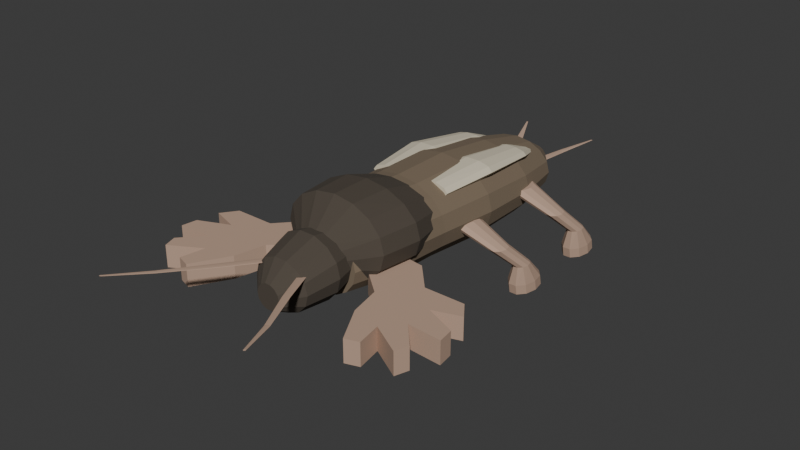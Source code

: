# Source: source.blend  (saved by Blender 4.3.34; exported with 4.5.12 LTS)
import bpy
from mathutils import Matrix  # noqa: F401  (used for matrix-valued properties, if any)

bpy.ops.wm.read_factory_settings(use_empty=True)
scene = bpy.context.scene
scene.name = 'Scene'

# ---- collections
col_collection = bpy.data.collections.new('Collection'); scene.collection.children.link(col_collection)

# ---- materials (node trees are filled in below, after node groups)
mat_warmabdomencuticle = bpy.data.materials.new('WarmAbdomenCuticle')
mat_warmabdomencuticle.diffuse_color = (0.2, 0.15, 0.1, 1.0)
mat_darkpronotalshield = bpy.data.materials.new('DarkPronotalShield')
mat_darkpronotalshield.diffuse_color = (0.075, 0.06, 0.045, 1.0)
mat_ochrewalkingandspadelimbs = bpy.data.materials.new('OchreWalkingAndSpadeLimbs')
mat_ochrewalkingandspadelimbs.diffuse_color = (0.5, 0.34, 0.25, 1.0)
mat_lightfoldedwings = bpy.data.materials.new('LightFoldedWings')
mat_lightfoldedwings.diffuse_color = (0.7, 0.63, 0.48, 1.0)

# ---- material node trees
mat_warmabdomencuticle.use_nodes = True; mat_warmabdomencuticle.node_tree.nodes.clear()
_N = mat_warmabdomencuticle.node_tree.nodes; _L = mat_warmabdomencuticle.node_tree.links
n0 = _N.new('ShaderNodeBsdfPrincipled'); n0.name = 'Principled BSDF'; n0.location = (10, 300)
n0.inputs[0].default_value = (0.2, 0.15, 0.1, 1.0)
n0.inputs[2].default_value = 0.94
n1 = _N.new('ShaderNodeOutputMaterial'); n1.name = 'Material Output'; n1.location = (300, 300)
_L.new(n0.outputs[0], n1.inputs[0])
n1.is_active_output = True
mat_darkpronotalshield.use_nodes = True; mat_darkpronotalshield.node_tree.nodes.clear()
_N = mat_darkpronotalshield.node_tree.nodes; _L = mat_darkpronotalshield.node_tree.links
n0 = _N.new('ShaderNodeBsdfPrincipled'); n0.name = 'Principled BSDF'; n0.location = (10, 300)
n0.inputs[0].default_value = (0.075, 0.06, 0.045, 1.0)
n0.inputs[2].default_value = 0.9
n1 = _N.new('ShaderNodeOutputMaterial'); n1.name = 'Material Output'; n1.location = (300, 300)
_L.new(n0.outputs[0], n1.inputs[0])
n1.is_active_output = True
mat_ochrewalkingandspadelimbs.use_nodes = True; mat_ochrewalkingandspadelimbs.node_tree.nodes.clear()
_N = mat_ochrewalkingandspadelimbs.node_tree.nodes; _L = mat_ochrewalkingandspadelimbs.node_tree.links
n0 = _N.new('ShaderNodeBsdfPrincipled'); n0.name = 'Principled BSDF'; n0.location = (10, 300)
n0.inputs[0].default_value = (0.5, 0.34, 0.25, 1.0)
n0.inputs[2].default_value = 0.92
n1 = _N.new('ShaderNodeOutputMaterial'); n1.name = 'Material Output'; n1.location = (300, 300)
_L.new(n0.outputs[0], n1.inputs[0])
n1.is_active_output = True
mat_lightfoldedwings.use_nodes = True; mat_lightfoldedwings.node_tree.nodes.clear()
_N = mat_lightfoldedwings.node_tree.nodes; _L = mat_lightfoldedwings.node_tree.links
n0 = _N.new('ShaderNodeBsdfPrincipled'); n0.name = 'Principled BSDF'; n0.location = (10, 300)
n0.inputs[0].default_value = (0.7, 0.63, 0.48, 1.0)
n0.inputs[2].default_value = 0.96
n1 = _N.new('ShaderNodeOutputMaterial'); n1.name = 'Material Output'; n1.location = (300, 300)
_L.new(n0.outputs[0], n1.inputs[0])
n1.is_active_output = True

# ---- world
world_world = bpy.data.worlds.new('World'); scene.world = world_world
world_world.use_nodes = True; world_world.node_tree.nodes.clear()
_N = world_world.node_tree.nodes; _L = world_world.node_tree.links
n0 = _N.new('ShaderNodeOutputWorld'); n0.name = 'World Output'; n0.location = (300, 300)
n1 = _N.new('ShaderNodeBackground'); n1.name = 'Background'; n1.location = (10, 300)
n1.inputs[0].default_value = (0.05088, 0.05088, 0.05088, 1.0)
_L.new(n1.outputs[0], n0.inputs[0])
n0.is_active_output = True
world_world.color = (0.05088, 0.05088, 0.05088)
world_world.sun_shadow_jitter_overblur = 0.0

# ---- meshes
me_wholelowlongabdomenandshortthorax = bpy.data.meshes.new('WholeLowLongAbdomenAndShortThorax')
me_wholelowlongabdomenandshortthorax.from_pydata([(0.16, -0.4495, 0.31), (0.1478, -0.4495, 0.3636), (0.1131, -0.4495, 0.409), (0.06123, -0.4495, 0.4393), (0.0, -0.4495, 0.45), (-0.06123, -0.4495, 0.4393), (-0.1131, -0.4495, 0.409), (-0.1478, -0.4495, 0.3636), (-0.16, -0.4495, 0.31), (-0.1478, -0.4495, 0.2564), (-0.1131, -0.4495, 0.211), (-0.06123, -0.4495, 0.1807), (0.0, -0.4495, 0.17), (0.06123, -0.4495, 0.1807), (0.1131, -0.4495, 0.211), (0.1478, -0.4495, 0.2564), (0.23, -0.2495, 0.34), (0.2125, -0.2495, 0.4127), (0.1626, -0.2495, 0.4744), (0.08802, -0.2495, 0.5155), (0.0, -0.2495, 0.53), (-0.08802, -0.2495, 0.5155), (-0.1626, -0.2495, 0.4744), (-0.2125, -0.2495, 0.4127), (-0.23, -0.2495, 0.34), (-0.2125, -0.2495, 0.2673), (-0.1626, -0.2495, 0.2056), (-0.08802, -0.2495, 0.1645), (0.0, -0.2495, 0.15), (0.08802, -0.2495, 0.1645), (0.1626, -0.2495, 0.2056), (0.2125, -0.2495, 0.2673), (0.24, -0.0095, 0.33), (0.2217, -0.0095, 0.3989), (0.1697, -0.0095, 0.4573), (0.09184, -0.0095, 0.4963), (0.0, -0.0095, 0.51), (-0.09184, -0.0095, 0.4963), (-0.1697, -0.0095, 0.4573), (-0.2217, -0.0095, 0.3989), (-0.24, -0.0095, 0.33), (-0.2217, -0.0095, 0.2611), (-0.1697, -0.0095, 0.2027), (-0.09184, -0.0095, 0.1637), (0.0, -0.0095, 0.15), (0.09184, -0.0095, 0.1637), (0.1697, -0.0095, 0.2027), (0.2217, -0.0095, 0.2611), (0.26, 0.2705, 0.32), (0.2402, 0.2705, 0.3927), (0.1838, 0.2705, 0.4544), (0.0995, 0.2705, 0.4955), (0.0, 0.2705, 0.51), (-0.0995, 0.2705, 0.4955), (-0.1838, 0.2705, 0.4544), (-0.2402, 0.2705, 0.3927), (-0.26, 0.2705, 0.32), (-0.2402, 0.2705, 0.2473), (-0.1838, 0.2705, 0.1856), (-0.0995, 0.2705, 0.1445), (0.0, 0.2705, 0.13), (0.0995, 0.2705, 0.1445), (0.1838, 0.2705, 0.1856), (0.2402, 0.2705, 0.2473), (0.24, 0.5705, 0.3), (0.2217, 0.5705, 0.3651), (0.1697, 0.5705, 0.4202), (0.09184, 0.5705, 0.4571), (0.0, 0.5705, 0.47), (-0.09184, 0.5705, 0.4571), (-0.1697, 0.5705, 0.4202), (-0.2217, 0.5705, 0.3651), (-0.24, 0.5705, 0.3), (-0.2217, 0.5705, 0.2349), (-0.1697, 0.5705, 0.1798), (-0.09184, 0.5705, 0.1429), (0.0, 0.5705, 0.13), (0.09184, 0.5705, 0.1429), (0.1697, 0.5705, 0.1798), (0.2217, 0.5705, 0.2349), (0.18, 0.8205, 0.28), (0.1663, 0.8205, 0.3297), (0.1273, 0.8205, 0.3719), (0.06888, 0.8205, 0.4001), (0.0, 0.8205, 0.41), (-0.06888, 0.8205, 0.4001), (-0.1273, 0.8205, 0.3719), (-0.1663, 0.8205, 0.3297), (-0.18, 0.8205, 0.28), (-0.1663, 0.8205, 0.2303), (-0.1273, 0.8205, 0.1881), (-0.06888, 0.8205, 0.1599), (0.0, 0.8205, 0.15), (0.06888, 0.8205, 0.1599), (0.1273, 0.8205, 0.1881), (0.1663, 0.8205, 0.2303), (0.06, 0.9805, 0.265), (0.05543, 0.9805, 0.2841), (0.04243, 0.9805, 0.3004), (0.02296, 0.9805, 0.3112), (0.0, 0.9805, 0.315), (-0.02296, 0.9805, 0.3112), (-0.04243, 0.9805, 0.3004), (-0.05543, 0.9805, 0.2841), (-0.06, 0.9805, 0.265), (-0.05543, 0.9805, 0.2459), (-0.04243, 0.9805, 0.2296), (-0.02296, 0.9805, 0.2188), (0.0, 0.9805, 0.215), (0.02296, 0.9805, 0.2188), (0.04243, 0.9805, 0.2296), (0.05543, 0.9805, 0.2459)], [], [(0, 1, 2, 3, 4, 5, 6, 7, 8, 9, 10, 11, 12, 13, 14, 15), (111, 110, 109, 108, 107, 106, 105, 104, 103, 102, 101, 100, 99, 98, 97, 96), (16, 17, 1, 0), (17, 18, 2, 1), (18, 19, 3, 2), (19, 20, 4, 3), (20, 21, 5, 4), (21, 22, 6, 5), (22, 23, 7, 6), (23, 24, 8, 7), (24, 25, 9, 8), (25, 26, 10, 9), (26, 27, 11, 10), (27, 28, 12, 11), (28, 29, 13, 12), (29, 30, 14, 13), (30, 31, 15, 14), (31, 16, 0, 15), (32, 33, 17, 16), (33, 34, 18, 17), (34, 35, 19, 18), (35, 36, 20, 19), (36, 37, 21, 20), (37, 38, 22, 21), (38, 39, 23, 22), (39, 40, 24, 23), (40, 41, 25, 24), (41, 42, 26, 25), (42, 43, 27, 26), (43, 44, 28, 27), (44, 45, 29, 28), (45, 46, 30, 29), (46, 47, 31, 30), (47, 32, 16, 31), (48, 49, 33, 32), (49, 50, 34, 33), (50, 51, 35, 34), (51, 52, 36, 35), (52, 53, 37, 36), (53, 54, 38, 37), (54, 55, 39, 38), (55, 56, 40, 39), (56, 57, 41, 40), (57, 58, 42, 41), (58, 59, 43, 42), (59, 60, 44, 43), (60, 61, 45, 44), (61, 62, 46, 45), (62, 63, 47, 46), (63, 48, 32, 47), (64, 65, 49, 48), (65, 66, 50, 49), (66, 67, 51, 50), (67, 68, 52, 51), (68, 69, 53, 52), (69, 70, 54, 53), (70, 71, 55, 54), (71, 72, 56, 55), (72, 73, 57, 56), (73, 74, 58, 57), (74, 75, 59, 58), (75, 76, 60, 59), (76, 77, 61, 60), (77, 78, 62, 61), (78, 79, 63, 62), (79, 64, 48, 63), (80, 81, 65, 64), (81, 82, 66, 65), (82, 83, 67, 66), (83, 84, 68, 67), (84, 85, 69, 68), (85, 86, 70, 69), (86, 87, 71, 70), (87, 88, 72, 71), (88, 89, 73, 72), (89, 90, 74, 73), (90, 91, 75, 74), (91, 92, 76, 75), (92, 93, 77, 76), (93, 94, 78, 77), (94, 95, 79, 78), (95, 80, 64, 79), (96, 97, 81, 80), (97, 98, 82, 81), (98, 99, 83, 82), (99, 100, 84, 83), (100, 101, 85, 84), (101, 102, 86, 85), (102, 103, 87, 86), (103, 104, 88, 87), (104, 105, 89, 88), (105, 106, 90, 89), (106, 107, 91, 90), (107, 108, 92, 91), (108, 109, 93, 92), (109, 110, 94, 93), (110, 111, 95, 94), (111, 96, 80, 95)])
me_wholelowlongabdomenandshortthorax.materials.append(mat_warmabdomencuticle)
me_wholelowlongabdomenandshortthorax.materials.append(mat_darkpronotalshield)
me_wholelowlongabdomenandshortthorax.materials.append(mat_ochrewalkingandspadelimbs)
me_wholelowlongabdomenandshortthorax.materials.append(mat_lightfoldedwings)
me_wholelowlongabdomenandshortthorax.update()
me_wholesmallforwardhead = bpy.data.meshes.new('WholeSmallForwardHead')
me_wholesmallforwardhead.from_pydata([(0.055, -0.7395, 0.28), (0.04955, -0.7395, 0.3039), (0.03429, -0.7395, 0.323), (0.01224, -0.7395, 0.3336), (-0.01224, -0.7395, 0.3336), (-0.03429, -0.7395, 0.323), (-0.04955, -0.7395, 0.3039), (-0.055, -0.7395, 0.28), (-0.04955, -0.7395, 0.2561), (-0.03429, -0.7395, 0.237), (-0.01224, -0.7395, 0.2264), (0.01224, -0.7395, 0.2264), (0.03429, -0.7395, 0.237), (0.04955, -0.7395, 0.2561), (0.13, -0.6695, 0.3), (0.1171, -0.6695, 0.3477), (0.08105, -0.6695, 0.386), (0.02893, -0.6695, 0.4072), (-0.02893, -0.6695, 0.4072), (-0.08105, -0.6695, 0.386), (-0.1171, -0.6695, 0.3477), (-0.13, -0.6695, 0.3), (-0.1171, -0.6695, 0.2523), (-0.08105, -0.6695, 0.214), (-0.02893, -0.6695, 0.1928), (0.02893, -0.6695, 0.1928), (0.08105, -0.6695, 0.214), (0.1171, -0.6695, 0.2523), (0.16, -0.5295, 0.32), (0.1442, -0.5295, 0.3807), (0.09976, -0.5295, 0.4295), (0.0356, -0.5295, 0.4565), (-0.0356, -0.5295, 0.4565), (-0.09976, -0.5295, 0.4295), (-0.1442, -0.5295, 0.3807), (-0.16, -0.5295, 0.32), (-0.1442, -0.5295, 0.2593), (-0.09976, -0.5295, 0.2105), (-0.0356, -0.5295, 0.1835), (0.0356, -0.5295, 0.1835), (0.09976, -0.5295, 0.2105), (0.1442, -0.5295, 0.2593), (0.12, -0.3695, 0.32), (0.1081, -0.3695, 0.3677), (0.07482, -0.3695, 0.406), (0.0267, -0.3695, 0.4272), (-0.0267, -0.3695, 0.4272), (-0.07482, -0.3695, 0.406), (-0.1081, -0.3695, 0.3677), (-0.12, -0.3695, 0.32), (-0.1081, -0.3695, 0.2723), (-0.07482, -0.3695, 0.234), (-0.0267, -0.3695, 0.2128), (0.0267, -0.3695, 0.2128), (0.07482, -0.3695, 0.234), (0.1081, -0.3695, 0.2723)], [], [(0, 1, 2, 3, 4, 5, 6, 7, 8, 9, 10, 11, 12, 13), (55, 54, 53, 52, 51, 50, 49, 48, 47, 46, 45, 44, 43, 42), (14, 15, 1, 0), (15, 16, 2, 1), (16, 17, 3, 2), (17, 18, 4, 3), (18, 19, 5, 4), (19, 20, 6, 5), (20, 21, 7, 6), (21, 22, 8, 7), (22, 23, 9, 8), (23, 24, 10, 9), (24, 25, 11, 10), (25, 26, 12, 11), (26, 27, 13, 12), (27, 14, 0, 13), (28, 29, 15, 14), (29, 30, 16, 15), (30, 31, 17, 16), (31, 32, 18, 17), (32, 33, 19, 18), (33, 34, 20, 19), (34, 35, 21, 20), (35, 36, 22, 21), (36, 37, 23, 22), (37, 38, 24, 23), (38, 39, 25, 24), (39, 40, 26, 25), (40, 41, 27, 26), (41, 28, 14, 27), (42, 43, 29, 28), (43, 44, 30, 29), (44, 45, 31, 30), (45, 46, 32, 31), (46, 47, 33, 32), (47, 48, 34, 33), (48, 49, 35, 34), (49, 50, 36, 35), (50, 51, 37, 36), (51, 52, 38, 37), (52, 53, 39, 38), (53, 54, 40, 39), (54, 55, 41, 40), (55, 42, 28, 41)])
me_wholesmallforwardhead.polygons.foreach_set('material_index', [1, 1, 1, 1, 1, 1, 1, 1, 1, 1, 1, 1, 1, 1, 1, 1, 1, 1, 1, 1, 1, 1, 1, 1, 1, 1, 1, 1, 1, 1, 1, 1, 1, 1, 1, 1, 1, 1, 1, 1, 1, 1, 1, 1])
me_wholesmallforwardhead.materials.append(mat_warmabdomencuticle)
me_wholesmallforwardhead.materials.append(mat_darkpronotalshield)
me_wholesmallforwardhead.materials.append(mat_ochrewalkingandspadelimbs)
me_wholesmallforwardhead.materials.append(mat_lightfoldedwings)
me_wholesmallforwardhead.update()
me_wholebroadshortroundedpronotalshield = bpy.data.meshes.new('WholeBroadShortRoundedPronotalShield')
me_wholebroadshortroundedpronotalshield.from_pydata([(0.1, -0.4895, 0.35), (0.09239, -0.4895, 0.3844), (0.07071, -0.4895, 0.4136), (0.03827, -0.4895, 0.4331), (0.0, -0.4895, 0.44), (-0.03827, -0.4895, 0.4331), (-0.07071, -0.4895, 0.4136), (-0.09239, -0.4895, 0.3844), (-0.1, -0.4895, 0.35), (-0.09239, -0.4895, 0.3156), (-0.07071, -0.4895, 0.2864), (-0.03827, -0.4895, 0.2669), (0.0, -0.4895, 0.26), (0.03827, -0.4895, 0.2669), (0.07071, -0.4895, 0.2864), (0.09239, -0.4895, 0.3156), (0.24, -0.3795, 0.38), (0.2217, -0.3795, 0.4489), (0.1697, -0.3795, 0.5073), (0.09184, -0.3795, 0.5463), (0.0, -0.3795, 0.56), (-0.09184, -0.3795, 0.5463), (-0.1697, -0.3795, 0.5073), (-0.2217, -0.3795, 0.4489), (-0.24, -0.3795, 0.38), (-0.2217, -0.3795, 0.3111), (-0.1697, -0.3795, 0.2527), (-0.09184, -0.3795, 0.2137), (0.0, -0.3795, 0.2), (0.09184, -0.3795, 0.2137), (0.1697, -0.3795, 0.2527), (0.2217, -0.3795, 0.3111), (0.265, -0.1995, 0.38), (0.2448, -0.1995, 0.4489), (0.1874, -0.1995, 0.5073), (0.1014, -0.1995, 0.5463), (0.0, -0.1995, 0.56), (-0.1014, -0.1995, 0.5463), (-0.1874, -0.1995, 0.5073), (-0.2448, -0.1995, 0.4489), (-0.265, -0.1995, 0.38), (-0.2448, -0.1995, 0.3111), (-0.1874, -0.1995, 0.2527), (-0.1014, -0.1995, 0.2137), (0.0, -0.1995, 0.2), (0.1014, -0.1995, 0.2137), (0.1874, -0.1995, 0.2527), (0.2448, -0.1995, 0.3111), (0.21, -0.0095, 0.36), (0.194, -0.0095, 0.4136), (0.1485, -0.0095, 0.459), (0.08036, -0.0095, 0.4893), (0.0, -0.0095, 0.5), (-0.08036, -0.0095, 0.4893), (-0.1485, -0.0095, 0.459), (-0.194, -0.0095, 0.4136), (-0.21, -0.0095, 0.36), (-0.194, -0.0095, 0.3064), (-0.1485, -0.0095, 0.261), (-0.08036, -0.0095, 0.2307), (0.0, -0.0095, 0.22), (0.08036, -0.0095, 0.2307), (0.1485, -0.0095, 0.261), (0.194, -0.0095, 0.3064)], [], [(0, 1, 2, 3, 4, 5, 6, 7, 8, 9, 10, 11, 12, 13, 14, 15), (63, 62, 61, 60, 59, 58, 57, 56, 55, 54, 53, 52, 51, 50, 49, 48), (16, 17, 1, 0), (17, 18, 2, 1), (18, 19, 3, 2), (19, 20, 4, 3), (20, 21, 5, 4), (21, 22, 6, 5), (22, 23, 7, 6), (23, 24, 8, 7), (24, 25, 9, 8), (25, 26, 10, 9), (26, 27, 11, 10), (27, 28, 12, 11), (28, 29, 13, 12), (29, 30, 14, 13), (30, 31, 15, 14), (31, 16, 0, 15), (32, 33, 17, 16), (33, 34, 18, 17), (34, 35, 19, 18), (35, 36, 20, 19), (36, 37, 21, 20), (37, 38, 22, 21), (38, 39, 23, 22), (39, 40, 24, 23), (40, 41, 25, 24), (41, 42, 26, 25), (42, 43, 27, 26), (43, 44, 28, 27), (44, 45, 29, 28), (45, 46, 30, 29), (46, 47, 31, 30), (47, 32, 16, 31), (48, 49, 33, 32), (49, 50, 34, 33), (50, 51, 35, 34), (51, 52, 36, 35), (52, 53, 37, 36), (53, 54, 38, 37), (54, 55, 39, 38), (55, 56, 40, 39), (56, 57, 41, 40), (57, 58, 42, 41), (58, 59, 43, 42), (59, 60, 44, 43), (60, 61, 45, 44), (61, 62, 46, 45), (62, 63, 47, 46), (63, 48, 32, 47)])
me_wholebroadshortroundedpronotalshield.polygons.foreach_set('material_index', [1, 1, 1, 1, 1, 1, 1, 1, 1, 1, 1, 1, 1, 1, 1, 1, 1, 1, 1, 1, 1, 1, 1, 1, 1, 1, 1, 1, 1, 1, 1, 1, 1, 1, 1, 1, 1, 1, 1, 1, 1, 1, 1, 1, 1, 1, 1, 1, 1, 1])
me_wholebroadshortroundedpronotalshield.materials.append(mat_warmabdomencuticle)
me_wholebroadshortroundedpronotalshield.materials.append(mat_darkpronotalshield)
me_wholebroadshortroundedpronotalshield.materials.append(mat_ochrewalkingandspadelimbs)
me_wholebroadshortroundedpronotalshield.materials.append(mat_lightfoldedwings)
me_wholebroadshortroundedpronotalshield.update()
me_wholeoutwardfourtoothedspadeforelimb0 = bpy.data.meshes.new('WholeOutwardFourToothedSpadeForelimb0')
me_wholeoutwardfourtoothedspadeforelimb0.from_pydata([(-0.13, -0.1995, 0.19), (-0.29, -0.2195, 0.19), (-0.4, -0.3395, 0.19), (-0.58, -0.3395, 0.19), (-0.63, -0.4095, 0.19), (-0.51, -0.4495, 0.19), (-0.65, -0.5095, 0.19), (-0.66, -0.5795, 0.19), (-0.51, -0.5695, 0.19), (-0.6, -0.6695, 0.19), (-0.58, -0.7295, 0.19), (-0.44, -0.6495, 0.19), (-0.46, -0.7595, 0.19), (-0.4, -0.7795, 0.19), (-0.31, -0.6195, 0.19), (-0.28, -0.4795, 0.19), (-0.16, -0.3795, 0.19), (-0.13, -0.1995, 0.29), (-0.29, -0.2195, 0.29), (-0.4, -0.3395, 0.29), (-0.58, -0.3395, 0.29), (-0.63, -0.4095, 0.29), (-0.51, -0.4495, 0.29), (-0.65, -0.5095, 0.29), (-0.66, -0.5795, 0.29), (-0.51, -0.5695, 0.29), (-0.6, -0.6695, 0.29), (-0.58, -0.7295, 0.29), (-0.44, -0.6495, 0.29), (-0.46, -0.7595, 0.29), (-0.4, -0.7795, 0.29), (-0.31, -0.6195, 0.29), (-0.28, -0.4795, 0.29), (-0.16, -0.3795, 0.29)], [], [(1, 0, 16), (33, 17, 18), (2, 1, 16), (33, 18, 19), (3, 2, 16), (33, 19, 20), (4, 3, 16), (33, 20, 21), (5, 4, 16), (33, 21, 22), (6, 5, 16), (33, 22, 23), (7, 6, 16), (33, 23, 24), (8, 7, 16), (33, 24, 25), (9, 8, 16), (33, 25, 26), (11, 10, 9), (26, 27, 28), (13, 12, 11), (28, 29, 30), (14, 13, 11), (28, 30, 31), (14, 11, 9), (26, 28, 31), (15, 14, 9), (26, 31, 32), (16, 15, 9), (26, 32, 33), (0, 1, 18, 17), (1, 2, 19, 18), (2, 3, 20, 19), (3, 4, 21, 20), (4, 5, 22, 21), (5, 6, 23, 22), (6, 7, 24, 23), (7, 8, 25, 24), (8, 9, 26, 25), (9, 10, 27, 26), (10, 11, 28, 27), (11, 12, 29, 28), (12, 13, 30, 29), (13, 14, 31, 30), (14, 15, 32, 31), (15, 16, 33, 32), (16, 0, 17, 33)])
me_wholeoutwardfourtoothedspadeforelimb0.polygons.foreach_set('material_index', [2, 2, 2, 2, 2, 2, 2, 2, 2, 2, 2, 2, 2, 2, 2, 2, 2, 2, 2, 2, 2, 2, 2, 2, 2, 2, 2, 2, 2, 2, 2, 2, 2, 2, 2, 2, 2, 2, 2, 2, 2, 2, 2, 2, 2, 2, 2])
me_wholeoutwardfourtoothedspadeforelimb0.materials.append(mat_warmabdomencuticle)
me_wholeoutwardfourtoothedspadeforelimb0.materials.append(mat_darkpronotalshield)
me_wholeoutwardfourtoothedspadeforelimb0.materials.append(mat_ochrewalkingandspadelimbs)
me_wholeoutwardfourtoothedspadeforelimb0.materials.append(mat_lightfoldedwings)
me_wholeoutwardfourtoothedspadeforelimb0.update()
me_wholeslenderbentwalkinglegandflatfoot0_0 = bpy.data.meshes.new('WholeSlenderBentWalkingLegAndFlatFoot0_0')
me_wholeslenderbentwalkinglegandflatfoot0_0.from_pydata([(-0.455, 0.3305, 0.0), (-0.4445, 0.3834, 0.0), (-0.417, 0.4161, 0.0), (-0.383, 0.4161, 0.0), (-0.3555, 0.3834, 0.0), (-0.345, 0.3305, 0.0), (-0.3555, 0.2776, 0.0), (-0.383, 0.2449, 0.0), (-0.417, 0.2449, 0.0), (-0.4445, 0.2776, 0.0), (-0.455, 0.3205, 0.045), (-0.4445, 0.3734, 0.045), (-0.417, 0.4061, 0.045), (-0.383, 0.4061, 0.045), (-0.3555, 0.3734, 0.045), (-0.345, 0.3205, 0.045), (-0.3555, 0.2676, 0.045), (-0.383, 0.2349, 0.045), (-0.417, 0.2349, 0.045), (-0.4445, 0.2676, 0.045), (-0.442, 0.2805, 0.13), (-0.4359, 0.307, 0.13), (-0.4199, 0.3233, 0.13), (-0.4001, 0.3233, 0.13), (-0.3841, 0.307, 0.13), (-0.378, 0.2805, 0.13), (-0.3841, 0.254, 0.13), (-0.4001, 0.2377, 0.13), (-0.4199, 0.2377, 0.13), (-0.4359, 0.254, 0.13), (-0.4, 0.1805, 0.23), (-0.3924, 0.2099, 0.23), (-0.3724, 0.2281, 0.23), (-0.3476, 0.2281, 0.23), (-0.3276, 0.2099, 0.23), (-0.32, 0.1805, 0.23), (-0.3276, 0.1511, 0.23), (-0.3476, 0.1329, 0.23), (-0.3724, 0.1329, 0.23), (-0.3924, 0.1511, 0.23), (-0.255, 0.1505, 0.32), (-0.2426, 0.1946, 0.32), (-0.2101, 0.2218, 0.32), (-0.1699, 0.2218, 0.32), (-0.1374, 0.1946, 0.32), (-0.125, 0.1505, 0.32), (-0.1374, 0.1064, 0.32), (-0.1699, 0.07917, 0.32), (-0.2101, 0.07917, 0.32), (-0.2426, 0.1064, 0.32)], [], [(0, 1, 2, 3, 4, 5, 6, 7, 8, 9), (49, 48, 47, 46, 45, 44, 43, 42, 41, 40), (10, 11, 1, 0), (11, 12, 2, 1), (12, 13, 3, 2), (13, 14, 4, 3), (14, 15, 5, 4), (15, 16, 6, 5), (16, 17, 7, 6), (17, 18, 8, 7), (18, 19, 9, 8), (19, 10, 0, 9), (20, 21, 11, 10), (21, 22, 12, 11), (22, 23, 13, 12), (23, 24, 14, 13), (24, 25, 15, 14), (25, 26, 16, 15), (26, 27, 17, 16), (27, 28, 18, 17), (28, 29, 19, 18), (29, 20, 10, 19), (30, 31, 21, 20), (31, 32, 22, 21), (32, 33, 23, 22), (33, 34, 24, 23), (34, 35, 25, 24), (35, 36, 26, 25), (36, 37, 27, 26), (37, 38, 28, 27), (38, 39, 29, 28), (39, 30, 20, 29), (40, 41, 31, 30), (41, 42, 32, 31), (42, 43, 33, 32), (43, 44, 34, 33), (44, 45, 35, 34), (45, 46, 36, 35), (46, 47, 37, 36), (47, 48, 38, 37), (48, 49, 39, 38), (49, 40, 30, 39)])
me_wholeslenderbentwalkinglegandflatfoot0_0.polygons.foreach_set('material_index', [2, 2, 2, 2, 2, 2, 2, 2, 2, 2, 2, 2, 2, 2, 2, 2, 2, 2, 2, 2, 2, 2, 2, 2, 2, 2, 2, 2, 2, 2, 2, 2, 2, 2, 2, 2, 2, 2, 2, 2, 2, 2])
me_wholeslenderbentwalkinglegandflatfoot0_0.materials.append(mat_warmabdomencuticle)
me_wholeslenderbentwalkinglegandflatfoot0_0.materials.append(mat_darkpronotalshield)
me_wholeslenderbentwalkinglegandflatfoot0_0.materials.append(mat_ochrewalkingandspadelimbs)
me_wholeslenderbentwalkinglegandflatfoot0_0.materials.append(mat_lightfoldedwings)
me_wholeslenderbentwalkinglegandflatfoot0_0.update()
me_wholeslenderbentwalkinglegandflatfoot0_1 = bpy.data.meshes.new('WholeSlenderBentWalkingLegAndFlatFoot0_1')
me_wholeslenderbentwalkinglegandflatfoot0_1.from_pydata([(-0.455, 0.7405, 0.0), (-0.4445, 0.7934, 0.0), (-0.417, 0.8261, 0.0), (-0.383, 0.8261, 0.0), (-0.3555, 0.7934, 0.0), (-0.345, 0.7405, 0.0), (-0.3555, 0.6876, 0.0), (-0.383, 0.6549, 0.0), (-0.417, 0.6549, 0.0), (-0.4445, 0.6876, 0.0), (-0.455, 0.7305, 0.045), (-0.4445, 0.7834, 0.045), (-0.417, 0.8161, 0.045), (-0.383, 0.8161, 0.045), (-0.3555, 0.7834, 0.045), (-0.345, 0.7305, 0.045), (-0.3555, 0.6776, 0.045), (-0.383, 0.6449, 0.045), (-0.417, 0.6449, 0.045), (-0.4445, 0.6776, 0.045), (-0.442, 0.6905, 0.13), (-0.4359, 0.717, 0.13), (-0.4199, 0.7333, 0.13), (-0.4001, 0.7333, 0.13), (-0.3841, 0.717, 0.13), (-0.378, 0.6905, 0.13), (-0.3841, 0.664, 0.13), (-0.4001, 0.6477, 0.13), (-0.4199, 0.6477, 0.13), (-0.4359, 0.664, 0.13), (-0.4, 0.5905, 0.23), (-0.3924, 0.6199, 0.23), (-0.3724, 0.6381, 0.23), (-0.3476, 0.6381, 0.23), (-0.3276, 0.6199, 0.23), (-0.32, 0.5905, 0.23), (-0.3276, 0.5611, 0.23), (-0.3476, 0.5429, 0.23), (-0.3724, 0.5429, 0.23), (-0.3924, 0.5611, 0.23), (-0.255, 0.5605, 0.32), (-0.2426, 0.6046, 0.32), (-0.2101, 0.6318, 0.32), (-0.1699, 0.6318, 0.32), (-0.1374, 0.6046, 0.32), (-0.125, 0.5605, 0.32), (-0.1374, 0.5164, 0.32), (-0.1699, 0.4892, 0.32), (-0.2101, 0.4892, 0.32), (-0.2426, 0.5164, 0.32)], [], [(0, 1, 2, 3, 4, 5, 6, 7, 8, 9), (49, 48, 47, 46, 45, 44, 43, 42, 41, 40), (10, 11, 1, 0), (11, 12, 2, 1), (12, 13, 3, 2), (13, 14, 4, 3), (14, 15, 5, 4), (15, 16, 6, 5), (16, 17, 7, 6), (17, 18, 8, 7), (18, 19, 9, 8), (19, 10, 0, 9), (20, 21, 11, 10), (21, 22, 12, 11), (22, 23, 13, 12), (23, 24, 14, 13), (24, 25, 15, 14), (25, 26, 16, 15), (26, 27, 17, 16), (27, 28, 18, 17), (28, 29, 19, 18), (29, 20, 10, 19), (30, 31, 21, 20), (31, 32, 22, 21), (32, 33, 23, 22), (33, 34, 24, 23), (34, 35, 25, 24), (35, 36, 26, 25), (36, 37, 27, 26), (37, 38, 28, 27), (38, 39, 29, 28), (39, 30, 20, 29), (40, 41, 31, 30), (41, 42, 32, 31), (42, 43, 33, 32), (43, 44, 34, 33), (44, 45, 35, 34), (45, 46, 36, 35), (46, 47, 37, 36), (47, 48, 38, 37), (48, 49, 39, 38), (49, 40, 30, 39)])
me_wholeslenderbentwalkinglegandflatfoot0_1.polygons.foreach_set('material_index', [2, 2, 2, 2, 2, 2, 2, 2, 2, 2, 2, 2, 2, 2, 2, 2, 2, 2, 2, 2, 2, 2, 2, 2, 2, 2, 2, 2, 2, 2, 2, 2, 2, 2, 2, 2, 2, 2, 2, 2, 2, 2])
me_wholeslenderbentwalkinglegandflatfoot0_1.materials.append(mat_warmabdomencuticle)
me_wholeslenderbentwalkinglegandflatfoot0_1.materials.append(mat_darkpronotalshield)
me_wholeslenderbentwalkinglegandflatfoot0_1.materials.append(mat_ochrewalkingandspadelimbs)
me_wholeslenderbentwalkinglegandflatfoot0_1.materials.append(mat_lightfoldedwings)
me_wholeslenderbentwalkinglegandflatfoot0_1.update()
me_wholeshortnarrowfoldedforewing0 = bpy.data.meshes.new('WholeShortNarrowFoldedForewing0')
me_wholeshortnarrowfoldedforewing0.from_pydata([(-0.02, 0.0605, 0.455), (-0.03623, 0.0605, 0.4756), (-0.07873, 0.0605, 0.4883), (-0.1313, 0.0605, 0.4883), (-0.1738, 0.0605, 0.4756), (-0.19, 0.0605, 0.455), (-0.1738, 0.0605, 0.4344), (-0.1313, 0.0605, 0.4217), (-0.07873, 0.0605, 0.4217), (-0.03623, 0.0605, 0.4344), (-0.02, 0.3205, 0.465), (-0.0391, 0.3205, 0.4856), (-0.0891, 0.3205, 0.4983), (-0.1509, 0.3205, 0.4983), (-0.2009, 0.3205, 0.4856), (-0.22, 0.3205, 0.465), (-0.2009, 0.3205, 0.4444), (-0.1509, 0.3205, 0.4317), (-0.0891, 0.3205, 0.4317), (-0.0391, 0.3205, 0.4444), (-0.025, 0.6205, 0.43), (-0.04028, 0.6205, 0.4447), (-0.08028, 0.6205, 0.4538), (-0.1297, 0.6205, 0.4538), (-0.1697, 0.6205, 0.4447), (-0.185, 0.6205, 0.43), (-0.1697, 0.6205, 0.4153), (-0.1297, 0.6205, 0.4062), (-0.08028, 0.6205, 0.4062), (-0.04028, 0.6205, 0.4153), (-0.05, 0.8105, 0.37), (-0.05477, 0.8105, 0.3771), (-0.06727, 0.8105, 0.3814), (-0.08273, 0.8105, 0.3814), (-0.09523, 0.8105, 0.3771), (-0.1, 0.8105, 0.37), (-0.09523, 0.8105, 0.3629), (-0.08273, 0.8105, 0.3586), (-0.06727, 0.8105, 0.3586), (-0.05477, 0.8105, 0.3629)], [], [(0, 1, 2, 3, 4, 5, 6, 7, 8, 9), (39, 38, 37, 36, 35, 34, 33, 32, 31, 30), (10, 11, 1, 0), (11, 12, 2, 1), (12, 13, 3, 2), (13, 14, 4, 3), (14, 15, 5, 4), (15, 16, 6, 5), (16, 17, 7, 6), (17, 18, 8, 7), (18, 19, 9, 8), (19, 10, 0, 9), (20, 21, 11, 10), (21, 22, 12, 11), (22, 23, 13, 12), (23, 24, 14, 13), (24, 25, 15, 14), (25, 26, 16, 15), (26, 27, 17, 16), (27, 28, 18, 17), (28, 29, 19, 18), (29, 20, 10, 19), (30, 31, 21, 20), (31, 32, 22, 21), (32, 33, 23, 22), (33, 34, 24, 23), (34, 35, 25, 24), (35, 36, 26, 25), (36, 37, 27, 26), (37, 38, 28, 27), (38, 39, 29, 28), (39, 30, 20, 29)])
me_wholeshortnarrowfoldedforewing0.polygons.foreach_set('material_index', [3, 3, 3, 3, 3, 3, 3, 3, 3, 3, 3, 3, 3, 3, 3, 3, 3, 3, 3, 3, 3, 3, 3, 3, 3, 3, 3, 3, 3, 3, 3, 3])
me_wholeshortnarrowfoldedforewing0.materials.append(mat_warmabdomencuticle)
me_wholeshortnarrowfoldedforewing0.materials.append(mat_darkpronotalshield)
me_wholeshortnarrowfoldedforewing0.materials.append(mat_ochrewalkingandspadelimbs)
me_wholeshortnarrowfoldedforewing0.materials.append(mat_lightfoldedwings)
me_wholeshortnarrowfoldedforewing0.update()
me_wholelongfineforwardantenna0 = bpy.data.meshes.new('WholeLongFineForwardAntenna0')
me_wholelongfineforwardantenna0.from_pydata([(-0.062, -0.6295, 0.36), (-0.06727, -0.6168, 0.36), (-0.08, -0.6115, 0.36), (-0.09273, -0.6168, 0.36), (-0.098, -0.6295, 0.36), (-0.09273, -0.6422, 0.36), (-0.08, -0.6475, 0.36), (-0.06727, -0.6422, 0.36), (-0.154, -0.8095, 0.38), (-0.1587, -0.7982, 0.38), (-0.17, -0.7935, 0.38), (-0.1813, -0.7982, 0.38), (-0.186, -0.8095, 0.38), (-0.1813, -0.8208, 0.38), (-0.17, -0.8255, 0.38), (-0.1587, -0.8208, 0.38), (-0.269, -1.01, 0.4), (-0.2722, -1.002, 0.4), (-0.28, -0.9985, 0.4), (-0.2878, -1.002, 0.4), (-0.291, -1.01, 0.4), (-0.2878, -1.017, 0.4), (-0.28, -1.02, 0.4), (-0.2722, -1.017, 0.4), (-0.355, -1.179, 0.43), (-0.3565, -1.176, 0.43), (-0.36, -1.174, 0.43), (-0.3635, -1.176, 0.43), (-0.365, -1.179, 0.43), (-0.3635, -1.183, 0.43), (-0.36, -1.184, 0.43), (-0.3565, -1.183, 0.43)], [], [(7, 6, 5, 4, 3, 2, 1, 0), (24, 25, 26, 27, 28, 29, 30, 31), (0, 1, 9, 8), (1, 2, 10, 9), (2, 3, 11, 10), (3, 4, 12, 11), (4, 5, 13, 12), (5, 6, 14, 13), (6, 7, 15, 14), (7, 0, 8, 15), (8, 9, 17, 16), (9, 10, 18, 17), (10, 11, 19, 18), (11, 12, 20, 19), (12, 13, 21, 20), (13, 14, 22, 21), (14, 15, 23, 22), (15, 8, 16, 23), (16, 17, 25, 24), (17, 18, 26, 25), (18, 19, 27, 26), (19, 20, 28, 27), (20, 21, 29, 28), (21, 22, 30, 29), (22, 23, 31, 30), (23, 16, 24, 31)])
me_wholelongfineforwardantenna0.polygons.foreach_set('material_index', [2, 2, 2, 2, 2, 2, 2, 2, 2, 2, 2, 2, 2, 2, 2, 2, 2, 2, 2, 2, 2, 2, 2, 2, 2, 2])
me_wholelongfineforwardantenna0.materials.append(mat_warmabdomencuticle)
me_wholelongfineforwardantenna0.materials.append(mat_darkpronotalshield)
me_wholelongfineforwardantenna0.materials.append(mat_ochrewalkingandspadelimbs)
me_wholelongfineforwardantenna0.materials.append(mat_lightfoldedwings)
me_wholelongfineforwardantenna0.update()
me_wholeshortrearcerci0 = bpy.data.meshes.new('WholeShortRearCerci0')
me_wholeshortrearcerci0.from_pydata([(-0.058, 0.8705, 0.29), (-0.06444, 0.8861, 0.29), (-0.08, 0.8925, 0.29), (-0.09556, 0.8861, 0.29), (-0.102, 0.8705, 0.29), (-0.09556, 0.8549, 0.29), (-0.08, 0.8485, 0.29), (-0.06444, 0.8549, 0.29), (-0.105, 1.031, 0.3), (-0.1094, 1.041, 0.3), (-0.12, 1.046, 0.3), (-0.1306, 1.041, 0.3), (-0.135, 1.031, 0.3), (-0.1306, 1.02, 0.3), (-0.12, 1.015, 0.3), (-0.1094, 1.02, 0.3), (-0.176, 1.181, 0.32), (-0.1772, 1.183, 0.32), (-0.18, 1.184, 0.32), (-0.1828, 1.183, 0.32), (-0.184, 1.181, 0.32), (-0.1828, 1.178, 0.32), (-0.18, 1.176, 0.32), (-0.1772, 1.178, 0.32)], [], [(7, 6, 5, 4, 3, 2, 1, 0), (16, 17, 18, 19, 20, 21, 22, 23), (0, 1, 9, 8), (1, 2, 10, 9), (2, 3, 11, 10), (3, 4, 12, 11), (4, 5, 13, 12), (5, 6, 14, 13), (6, 7, 15, 14), (7, 0, 8, 15), (8, 9, 17, 16), (9, 10, 18, 17), (10, 11, 19, 18), (11, 12, 20, 19), (12, 13, 21, 20), (13, 14, 22, 21), (14, 15, 23, 22), (15, 8, 16, 23)])
me_wholeshortrearcerci0.polygons.foreach_set('material_index', [2, 2, 2, 2, 2, 2, 2, 2, 2, 2, 2, 2, 2, 2, 2, 2, 2, 2])
me_wholeshortrearcerci0.materials.append(mat_warmabdomencuticle)
me_wholeshortrearcerci0.materials.append(mat_darkpronotalshield)
me_wholeshortrearcerci0.materials.append(mat_ochrewalkingandspadelimbs)
me_wholeshortrearcerci0.materials.append(mat_lightfoldedwings)
me_wholeshortrearcerci0.update()
me_wholeoutwardfourtoothedspadeforelimb1 = bpy.data.meshes.new('WholeOutwardFourToothedSpadeForelimb1')
me_wholeoutwardfourtoothedspadeforelimb1.from_pydata([(0.16, -0.3795, 0.19), (0.28, -0.4795, 0.19), (0.31, -0.6195, 0.19), (0.4, -0.7795, 0.19), (0.46, -0.7595, 0.19), (0.44, -0.6495, 0.19), (0.58, -0.7295, 0.19), (0.6, -0.6695, 0.19), (0.51, -0.5695, 0.19), (0.66, -0.5795, 0.19), (0.65, -0.5095, 0.19), (0.51, -0.4495, 0.19), (0.63, -0.4095, 0.19), (0.58, -0.3395, 0.19), (0.4, -0.3395, 0.19), (0.29, -0.2195, 0.19), (0.13, -0.1995, 0.19), (0.16, -0.3795, 0.29), (0.28, -0.4795, 0.29), (0.31, -0.6195, 0.29), (0.4, -0.7795, 0.29), (0.46, -0.7595, 0.29), (0.44, -0.6495, 0.29), (0.58, -0.7295, 0.29), (0.6, -0.6695, 0.29), (0.51, -0.5695, 0.29), (0.66, -0.5795, 0.29), (0.65, -0.5095, 0.29), (0.51, -0.4495, 0.29), (0.63, -0.4095, 0.29), (0.58, -0.3395, 0.29), (0.4, -0.3395, 0.29), (0.29, -0.2195, 0.29), (0.13, -0.1995, 0.29)], [], [(1, 0, 16), (33, 17, 18), (3, 2, 1), (18, 19, 20), (4, 3, 1), (18, 20, 21), (4, 1, 16), (33, 18, 21), (5, 4, 16), (33, 21, 22), (6, 5, 16), (33, 22, 23), (7, 6, 16), (33, 23, 24), (8, 7, 16), (33, 24, 25), (9, 8, 16), (33, 25, 26), (11, 10, 9), (26, 27, 28), (11, 9, 16), (33, 26, 28), (13, 12, 11), (28, 29, 30), (14, 13, 11), (28, 30, 31), (14, 11, 16), (33, 28, 31), (16, 15, 14), (31, 32, 33), (0, 1, 18, 17), (1, 2, 19, 18), (2, 3, 20, 19), (3, 4, 21, 20), (4, 5, 22, 21), (5, 6, 23, 22), (6, 7, 24, 23), (7, 8, 25, 24), (8, 9, 26, 25), (9, 10, 27, 26), (10, 11, 28, 27), (11, 12, 29, 28), (12, 13, 30, 29), (13, 14, 31, 30), (14, 15, 32, 31), (15, 16, 33, 32), (16, 0, 17, 33)])
me_wholeoutwardfourtoothedspadeforelimb1.polygons.foreach_set('material_index', [2, 2, 2, 2, 2, 2, 2, 2, 2, 2, 2, 2, 2, 2, 2, 2, 2, 2, 2, 2, 2, 2, 2, 2, 2, 2, 2, 2, 2, 2, 2, 2, 2, 2, 2, 2, 2, 2, 2, 2, 2, 2, 2, 2, 2, 2, 2])
me_wholeoutwardfourtoothedspadeforelimb1.materials.append(mat_warmabdomencuticle)
me_wholeoutwardfourtoothedspadeforelimb1.materials.append(mat_darkpronotalshield)
me_wholeoutwardfourtoothedspadeforelimb1.materials.append(mat_ochrewalkingandspadelimbs)
me_wholeoutwardfourtoothedspadeforelimb1.materials.append(mat_lightfoldedwings)
me_wholeoutwardfourtoothedspadeforelimb1.update()
me_wholeslenderbentwalkinglegandflatfoot1_0 = bpy.data.meshes.new('WholeSlenderBentWalkingLegAndFlatFoot1_0')
me_wholeslenderbentwalkinglegandflatfoot1_0.from_pydata([(0.455, 0.3305, 0.0), (0.4445, 0.3834, 0.0), (0.417, 0.4161, 0.0), (0.383, 0.4161, 0.0), (0.3555, 0.3834, 0.0), (0.345, 0.3305, 0.0), (0.3555, 0.2776, 0.0), (0.383, 0.2449, 0.0), (0.417, 0.2449, 0.0), (0.4445, 0.2776, 0.0), (0.455, 0.3205, 0.045), (0.4445, 0.3734, 0.045), (0.417, 0.4061, 0.045), (0.383, 0.4061, 0.045), (0.3555, 0.3734, 0.045), (0.345, 0.3205, 0.045), (0.3555, 0.2676, 0.045), (0.383, 0.2349, 0.045), (0.417, 0.2349, 0.045), (0.4445, 0.2676, 0.045), (0.442, 0.2805, 0.13), (0.4359, 0.307, 0.13), (0.4199, 0.3233, 0.13), (0.4001, 0.3233, 0.13), (0.3841, 0.307, 0.13), (0.378, 0.2805, 0.13), (0.3841, 0.254, 0.13), (0.4001, 0.2377, 0.13), (0.4199, 0.2377, 0.13), (0.4359, 0.254, 0.13), (0.4, 0.1805, 0.23), (0.3924, 0.2099, 0.23), (0.3724, 0.2281, 0.23), (0.3476, 0.2281, 0.23), (0.3276, 0.2099, 0.23), (0.32, 0.1805, 0.23), (0.3276, 0.1511, 0.23), (0.3476, 0.1329, 0.23), (0.3724, 0.1329, 0.23), (0.3924, 0.1511, 0.23), (0.255, 0.1505, 0.32), (0.2426, 0.1946, 0.32), (0.2101, 0.2218, 0.32), (0.1699, 0.2218, 0.32), (0.1374, 0.1946, 0.32), (0.125, 0.1505, 0.32), (0.1374, 0.1064, 0.32), (0.1699, 0.07917, 0.32), (0.2101, 0.07917, 0.32), (0.2426, 0.1064, 0.32)], [], [(9, 8, 7, 6, 5, 4, 3, 2, 1, 0), (40, 41, 42, 43, 44, 45, 46, 47, 48, 49), (0, 1, 11, 10), (1, 2, 12, 11), (2, 3, 13, 12), (3, 4, 14, 13), (4, 5, 15, 14), (5, 6, 16, 15), (6, 7, 17, 16), (7, 8, 18, 17), (8, 9, 19, 18), (9, 0, 10, 19), (10, 11, 21, 20), (11, 12, 22, 21), (12, 13, 23, 22), (13, 14, 24, 23), (14, 15, 25, 24), (15, 16, 26, 25), (16, 17, 27, 26), (17, 18, 28, 27), (18, 19, 29, 28), (19, 10, 20, 29), (20, 21, 31, 30), (21, 22, 32, 31), (22, 23, 33, 32), (23, 24, 34, 33), (24, 25, 35, 34), (25, 26, 36, 35), (26, 27, 37, 36), (27, 28, 38, 37), (28, 29, 39, 38), (29, 20, 30, 39), (30, 31, 41, 40), (31, 32, 42, 41), (32, 33, 43, 42), (33, 34, 44, 43), (34, 35, 45, 44), (35, 36, 46, 45), (36, 37, 47, 46), (37, 38, 48, 47), (38, 39, 49, 48), (39, 30, 40, 49)])
me_wholeslenderbentwalkinglegandflatfoot1_0.polygons.foreach_set('material_index', [2, 2, 2, 2, 2, 2, 2, 2, 2, 2, 2, 2, 2, 2, 2, 2, 2, 2, 2, 2, 2, 2, 2, 2, 2, 2, 2, 2, 2, 2, 2, 2, 2, 2, 2, 2, 2, 2, 2, 2, 2, 2])
me_wholeslenderbentwalkinglegandflatfoot1_0.materials.append(mat_warmabdomencuticle)
me_wholeslenderbentwalkinglegandflatfoot1_0.materials.append(mat_darkpronotalshield)
me_wholeslenderbentwalkinglegandflatfoot1_0.materials.append(mat_ochrewalkingandspadelimbs)
me_wholeslenderbentwalkinglegandflatfoot1_0.materials.append(mat_lightfoldedwings)
me_wholeslenderbentwalkinglegandflatfoot1_0.update()
me_wholeslenderbentwalkinglegandflatfoot1_1 = bpy.data.meshes.new('WholeSlenderBentWalkingLegAndFlatFoot1_1')
me_wholeslenderbentwalkinglegandflatfoot1_1.from_pydata([(0.455, 0.7405, 0.0), (0.4445, 0.7934, 0.0), (0.417, 0.8261, 0.0), (0.383, 0.8261, 0.0), (0.3555, 0.7934, 0.0), (0.345, 0.7405, 0.0), (0.3555, 0.6876, 0.0), (0.383, 0.6549, 0.0), (0.417, 0.6549, 0.0), (0.4445, 0.6876, 0.0), (0.455, 0.7305, 0.045), (0.4445, 0.7834, 0.045), (0.417, 0.8161, 0.045), (0.383, 0.8161, 0.045), (0.3555, 0.7834, 0.045), (0.345, 0.7305, 0.045), (0.3555, 0.6776, 0.045), (0.383, 0.6449, 0.045), (0.417, 0.6449, 0.045), (0.4445, 0.6776, 0.045), (0.442, 0.6905, 0.13), (0.4359, 0.717, 0.13), (0.4199, 0.7333, 0.13), (0.4001, 0.7333, 0.13), (0.3841, 0.717, 0.13), (0.378, 0.6905, 0.13), (0.3841, 0.664, 0.13), (0.4001, 0.6477, 0.13), (0.4199, 0.6477, 0.13), (0.4359, 0.664, 0.13), (0.4, 0.5905, 0.23), (0.3924, 0.6199, 0.23), (0.3724, 0.6381, 0.23), (0.3476, 0.6381, 0.23), (0.3276, 0.6199, 0.23), (0.32, 0.5905, 0.23), (0.3276, 0.5611, 0.23), (0.3476, 0.5429, 0.23), (0.3724, 0.5429, 0.23), (0.3924, 0.5611, 0.23), (0.255, 0.5605, 0.32), (0.2426, 0.6046, 0.32), (0.2101, 0.6318, 0.32), (0.1699, 0.6318, 0.32), (0.1374, 0.6046, 0.32), (0.125, 0.5605, 0.32), (0.1374, 0.5164, 0.32), (0.1699, 0.4892, 0.32), (0.2101, 0.4892, 0.32), (0.2426, 0.5164, 0.32)], [], [(9, 8, 7, 6, 5, 4, 3, 2, 1, 0), (40, 41, 42, 43, 44, 45, 46, 47, 48, 49), (0, 1, 11, 10), (1, 2, 12, 11), (2, 3, 13, 12), (3, 4, 14, 13), (4, 5, 15, 14), (5, 6, 16, 15), (6, 7, 17, 16), (7, 8, 18, 17), (8, 9, 19, 18), (9, 0, 10, 19), (10, 11, 21, 20), (11, 12, 22, 21), (12, 13, 23, 22), (13, 14, 24, 23), (14, 15, 25, 24), (15, 16, 26, 25), (16, 17, 27, 26), (17, 18, 28, 27), (18, 19, 29, 28), (19, 10, 20, 29), (20, 21, 31, 30), (21, 22, 32, 31), (22, 23, 33, 32), (23, 24, 34, 33), (24, 25, 35, 34), (25, 26, 36, 35), (26, 27, 37, 36), (27, 28, 38, 37), (28, 29, 39, 38), (29, 20, 30, 39), (30, 31, 41, 40), (31, 32, 42, 41), (32, 33, 43, 42), (33, 34, 44, 43), (34, 35, 45, 44), (35, 36, 46, 45), (36, 37, 47, 46), (37, 38, 48, 47), (38, 39, 49, 48), (39, 30, 40, 49)])
me_wholeslenderbentwalkinglegandflatfoot1_1.polygons.foreach_set('material_index', [2, 2, 2, 2, 2, 2, 2, 2, 2, 2, 2, 2, 2, 2, 2, 2, 2, 2, 2, 2, 2, 2, 2, 2, 2, 2, 2, 2, 2, 2, 2, 2, 2, 2, 2, 2, 2, 2, 2, 2, 2, 2])
me_wholeslenderbentwalkinglegandflatfoot1_1.materials.append(mat_warmabdomencuticle)
me_wholeslenderbentwalkinglegandflatfoot1_1.materials.append(mat_darkpronotalshield)
me_wholeslenderbentwalkinglegandflatfoot1_1.materials.append(mat_ochrewalkingandspadelimbs)
me_wholeslenderbentwalkinglegandflatfoot1_1.materials.append(mat_lightfoldedwings)
me_wholeslenderbentwalkinglegandflatfoot1_1.update()
me_wholeshortnarrowfoldedforewing1 = bpy.data.meshes.new('WholeShortNarrowFoldedForewing1')
me_wholeshortnarrowfoldedforewing1.from_pydata([(0.19, 0.0605, 0.455), (0.1738, 0.0605, 0.4756), (0.1313, 0.0605, 0.4883), (0.07873, 0.0605, 0.4883), (0.03623, 0.0605, 0.4756), (0.02, 0.0605, 0.455), (0.03623, 0.0605, 0.4344), (0.07873, 0.0605, 0.4217), (0.1313, 0.0605, 0.4217), (0.1738, 0.0605, 0.4344), (0.22, 0.3205, 0.465), (0.2009, 0.3205, 0.4856), (0.1509, 0.3205, 0.4983), (0.0891, 0.3205, 0.4983), (0.0391, 0.3205, 0.4856), (0.02, 0.3205, 0.465), (0.0391, 0.3205, 0.4444), (0.0891, 0.3205, 0.4317), (0.1509, 0.3205, 0.4317), (0.2009, 0.3205, 0.4444), (0.185, 0.6205, 0.43), (0.1697, 0.6205, 0.4447), (0.1297, 0.6205, 0.4538), (0.08028, 0.6205, 0.4538), (0.04028, 0.6205, 0.4447), (0.025, 0.6205, 0.43), (0.04028, 0.6205, 0.4153), (0.08028, 0.6205, 0.4062), (0.1297, 0.6205, 0.4062), (0.1697, 0.6205, 0.4153), (0.1, 0.8105, 0.37), (0.09523, 0.8105, 0.3771), (0.08273, 0.8105, 0.3814), (0.06727, 0.8105, 0.3814), (0.05477, 0.8105, 0.3771), (0.05, 0.8105, 0.37), (0.05477, 0.8105, 0.3629), (0.06727, 0.8105, 0.3586), (0.08273, 0.8105, 0.3586), (0.09523, 0.8105, 0.3629)], [], [(0, 1, 2, 3, 4, 5, 6, 7, 8, 9), (39, 38, 37, 36, 35, 34, 33, 32, 31, 30), (10, 11, 1, 0), (11, 12, 2, 1), (12, 13, 3, 2), (13, 14, 4, 3), (14, 15, 5, 4), (15, 16, 6, 5), (16, 17, 7, 6), (17, 18, 8, 7), (18, 19, 9, 8), (19, 10, 0, 9), (20, 21, 11, 10), (21, 22, 12, 11), (22, 23, 13, 12), (23, 24, 14, 13), (24, 25, 15, 14), (25, 26, 16, 15), (26, 27, 17, 16), (27, 28, 18, 17), (28, 29, 19, 18), (29, 20, 10, 19), (30, 31, 21, 20), (31, 32, 22, 21), (32, 33, 23, 22), (33, 34, 24, 23), (34, 35, 25, 24), (35, 36, 26, 25), (36, 37, 27, 26), (37, 38, 28, 27), (38, 39, 29, 28), (39, 30, 20, 29)])
me_wholeshortnarrowfoldedforewing1.polygons.foreach_set('material_index', [3, 3, 3, 3, 3, 3, 3, 3, 3, 3, 3, 3, 3, 3, 3, 3, 3, 3, 3, 3, 3, 3, 3, 3, 3, 3, 3, 3, 3, 3, 3, 3])
me_wholeshortnarrowfoldedforewing1.materials.append(mat_warmabdomencuticle)
me_wholeshortnarrowfoldedforewing1.materials.append(mat_darkpronotalshield)
me_wholeshortnarrowfoldedforewing1.materials.append(mat_ochrewalkingandspadelimbs)
me_wholeshortnarrowfoldedforewing1.materials.append(mat_lightfoldedwings)
me_wholeshortnarrowfoldedforewing1.update()
me_wholelongfineforwardantenna1 = bpy.data.meshes.new('WholeLongFineForwardAntenna1')
me_wholelongfineforwardantenna1.from_pydata([(0.098, -0.6295, 0.36), (0.09273, -0.6168, 0.36), (0.08, -0.6115, 0.36), (0.06727, -0.6168, 0.36), (0.062, -0.6295, 0.36), (0.06727, -0.6422, 0.36), (0.08, -0.6475, 0.36), (0.09273, -0.6422, 0.36), (0.186, -0.8095, 0.38), (0.1813, -0.7982, 0.38), (0.17, -0.7935, 0.38), (0.1587, -0.7982, 0.38), (0.154, -0.8095, 0.38), (0.1587, -0.8208, 0.38), (0.17, -0.8255, 0.38), (0.1813, -0.8208, 0.38), (0.291, -1.01, 0.4), (0.2878, -1.002, 0.4), (0.28, -0.9985, 0.4), (0.2722, -1.002, 0.4), (0.269, -1.01, 0.4), (0.2722, -1.017, 0.4), (0.28, -1.02, 0.4), (0.2878, -1.017, 0.4), (0.365, -1.179, 0.43), (0.3635, -1.176, 0.43), (0.36, -1.174, 0.43), (0.3565, -1.176, 0.43), (0.355, -1.179, 0.43), (0.3565, -1.183, 0.43), (0.36, -1.184, 0.43), (0.3635, -1.183, 0.43)], [], [(7, 6, 5, 4, 3, 2, 1, 0), (24, 25, 26, 27, 28, 29, 30, 31), (0, 1, 9, 8), (1, 2, 10, 9), (2, 3, 11, 10), (3, 4, 12, 11), (4, 5, 13, 12), (5, 6, 14, 13), (6, 7, 15, 14), (7, 0, 8, 15), (8, 9, 17, 16), (9, 10, 18, 17), (10, 11, 19, 18), (11, 12, 20, 19), (12, 13, 21, 20), (13, 14, 22, 21), (14, 15, 23, 22), (15, 8, 16, 23), (16, 17, 25, 24), (17, 18, 26, 25), (18, 19, 27, 26), (19, 20, 28, 27), (20, 21, 29, 28), (21, 22, 30, 29), (22, 23, 31, 30), (23, 16, 24, 31)])
me_wholelongfineforwardantenna1.polygons.foreach_set('material_index', [2, 2, 2, 2, 2, 2, 2, 2, 2, 2, 2, 2, 2, 2, 2, 2, 2, 2, 2, 2, 2, 2, 2, 2, 2, 2])
me_wholelongfineforwardantenna1.materials.append(mat_warmabdomencuticle)
me_wholelongfineforwardantenna1.materials.append(mat_darkpronotalshield)
me_wholelongfineforwardantenna1.materials.append(mat_ochrewalkingandspadelimbs)
me_wholelongfineforwardantenna1.materials.append(mat_lightfoldedwings)
me_wholelongfineforwardantenna1.update()
me_wholeshortrearcerci1 = bpy.data.meshes.new('WholeShortRearCerci1')
me_wholeshortrearcerci1.from_pydata([(0.102, 0.8705, 0.29), (0.09556, 0.8861, 0.29), (0.08, 0.8925, 0.29), (0.06444, 0.8861, 0.29), (0.058, 0.8705, 0.29), (0.06444, 0.8549, 0.29), (0.08, 0.8485, 0.29), (0.09556, 0.8549, 0.29), (0.135, 1.031, 0.3), (0.1306, 1.041, 0.3), (0.12, 1.046, 0.3), (0.1094, 1.041, 0.3), (0.105, 1.031, 0.3), (0.1094, 1.02, 0.3), (0.12, 1.015, 0.3), (0.1306, 1.02, 0.3), (0.184, 1.181, 0.32), (0.1828, 1.183, 0.32), (0.18, 1.184, 0.32), (0.1772, 1.183, 0.32), (0.176, 1.181, 0.32), (0.1772, 1.178, 0.32), (0.18, 1.176, 0.32), (0.1828, 1.178, 0.32)], [], [(7, 6, 5, 4, 3, 2, 1, 0), (16, 17, 18, 19, 20, 21, 22, 23), (0, 1, 9, 8), (1, 2, 10, 9), (2, 3, 11, 10), (3, 4, 12, 11), (4, 5, 13, 12), (5, 6, 14, 13), (6, 7, 15, 14), (7, 0, 8, 15), (8, 9, 17, 16), (9, 10, 18, 17), (10, 11, 19, 18), (11, 12, 20, 19), (12, 13, 21, 20), (13, 14, 22, 21), (14, 15, 23, 22), (15, 8, 16, 23)])
me_wholeshortrearcerci1.polygons.foreach_set('material_index', [2, 2, 2, 2, 2, 2, 2, 2, 2, 2, 2, 2, 2, 2, 2, 2, 2, 2])
me_wholeshortrearcerci1.materials.append(mat_warmabdomencuticle)
me_wholeshortrearcerci1.materials.append(mat_darkpronotalshield)
me_wholeshortrearcerci1.materials.append(mat_ochrewalkingandspadelimbs)
me_wholeshortrearcerci1.materials.append(mat_lightfoldedwings)
me_wholeshortrearcerci1.update()

# ---- objects
ob_onewholespadeforelimbmolecricket = bpy.data.objects.new('OneWholeSpadeForelimbMoleCricket', None)
ob_wholelowlongabdomenandshortthorax = bpy.data.objects.new('WholeLowLongAbdomenAndShortThorax', me_wholelowlongabdomenandshortthorax)
ob_wholesmallforwardhead = bpy.data.objects.new('WholeSmallForwardHead', me_wholesmallforwardhead)
ob_wholebroadshortroundedpronotalshield = bpy.data.objects.new('WholeBroadShortRoundedPronotalShield', me_wholebroadshortroundedpronotalshield)
ob_wholeoutwardfourtoothedspadeforelimb0 = bpy.data.objects.new('WholeOutwardFourToothedSpadeForelimb0', me_wholeoutwardfourtoothedspadeforelimb0)
ob_wholeslenderbentwalkinglegandflatfoot0_0 = bpy.data.objects.new('WholeSlenderBentWalkingLegAndFlatFoot0_0', me_wholeslenderbentwalkinglegandflatfoot0_0)
ob_wholeslenderbentwalkinglegandflatfoot0_1 = bpy.data.objects.new('WholeSlenderBentWalkingLegAndFlatFoot0_1', me_wholeslenderbentwalkinglegandflatfoot0_1)
ob_wholeshortnarrowfoldedforewing0 = bpy.data.objects.new('WholeShortNarrowFoldedForewing0', me_wholeshortnarrowfoldedforewing0)
ob_wholelongfineforwardantenna0 = bpy.data.objects.new('WholeLongFineForwardAntenna0', me_wholelongfineforwardantenna0)
ob_wholeshortrearcerci0 = bpy.data.objects.new('WholeShortRearCerci0', me_wholeshortrearcerci0)
ob_wholeoutwardfourtoothedspadeforelimb1 = bpy.data.objects.new('WholeOutwardFourToothedSpadeForelimb1', me_wholeoutwardfourtoothedspadeforelimb1)
ob_wholeslenderbentwalkinglegandflatfoot1_0 = bpy.data.objects.new('WholeSlenderBentWalkingLegAndFlatFoot1_0', me_wholeslenderbentwalkinglegandflatfoot1_0)
ob_wholeslenderbentwalkinglegandflatfoot1_1 = bpy.data.objects.new('WholeSlenderBentWalkingLegAndFlatFoot1_1', me_wholeslenderbentwalkinglegandflatfoot1_1)
ob_wholeshortnarrowfoldedforewing1 = bpy.data.objects.new('WholeShortNarrowFoldedForewing1', me_wholeshortnarrowfoldedforewing1)
ob_wholelongfineforwardantenna1 = bpy.data.objects.new('WholeLongFineForwardAntenna1', me_wholelongfineforwardantenna1)
ob_wholeshortrearcerci1 = bpy.data.objects.new('WholeShortRearCerci1', me_wholeshortrearcerci1)

# ---- transforms, parenting, visibility, modifiers, constraints
ob_onewholespadeforelimbmolecricket.location = (0.0, 0.0, 0.0)
ob_wholelowlongabdomenandshortthorax.parent = ob_onewholespadeforelimbmolecricket
ob_wholelowlongabdomenandshortthorax.location = (0.0, 0.0, 0.0)
ob_wholesmallforwardhead.parent = ob_onewholespadeforelimbmolecricket
ob_wholesmallforwardhead.location = (0.0, 0.0, 0.0)
ob_wholebroadshortroundedpronotalshield.parent = ob_onewholespadeforelimbmolecricket
ob_wholebroadshortroundedpronotalshield.location = (0.0, 0.0, 0.0)
ob_wholeoutwardfourtoothedspadeforelimb0.parent = ob_onewholespadeforelimbmolecricket
ob_wholeoutwardfourtoothedspadeforelimb0.location = (0.0, 0.0, 0.0)
ob_wholeslenderbentwalkinglegandflatfoot0_0.parent = ob_onewholespadeforelimbmolecricket
ob_wholeslenderbentwalkinglegandflatfoot0_0.location = (0.0, 0.0, 0.0)
ob_wholeslenderbentwalkinglegandflatfoot0_1.parent = ob_onewholespadeforelimbmolecricket
ob_wholeslenderbentwalkinglegandflatfoot0_1.location = (0.0, 0.0, 0.0)
ob_wholeshortnarrowfoldedforewing0.parent = ob_onewholespadeforelimbmolecricket
ob_wholeshortnarrowfoldedforewing0.location = (0.0, 0.0, 0.0)
ob_wholelongfineforwardantenna0.parent = ob_onewholespadeforelimbmolecricket
ob_wholelongfineforwardantenna0.location = (0.0, 0.0, 0.0)
ob_wholeshortrearcerci0.parent = ob_onewholespadeforelimbmolecricket
ob_wholeshortrearcerci0.location = (0.0, 0.0, 0.0)
ob_wholeoutwardfourtoothedspadeforelimb1.parent = ob_onewholespadeforelimbmolecricket
ob_wholeoutwardfourtoothedspadeforelimb1.location = (0.0, 0.0, 0.0)
ob_wholeslenderbentwalkinglegandflatfoot1_0.parent = ob_onewholespadeforelimbmolecricket
ob_wholeslenderbentwalkinglegandflatfoot1_0.location = (0.0, 0.0, 0.0)
ob_wholeslenderbentwalkinglegandflatfoot1_1.parent = ob_onewholespadeforelimbmolecricket
ob_wholeslenderbentwalkinglegandflatfoot1_1.location = (0.0, 0.0, 0.0)
ob_wholeshortnarrowfoldedforewing1.parent = ob_onewholespadeforelimbmolecricket
ob_wholeshortnarrowfoldedforewing1.location = (0.0, 0.0, 0.0)
ob_wholelongfineforwardantenna1.parent = ob_onewholespadeforelimbmolecricket
ob_wholelongfineforwardantenna1.location = (0.0, 0.0, 0.0)
ob_wholeshortrearcerci1.parent = ob_onewholespadeforelimbmolecricket
ob_wholeshortrearcerci1.location = (0.0, 0.0, 0.0)

# ---- collection membership
scene.collection.objects.link(ob_onewholespadeforelimbmolecricket)
scene.collection.objects.link(ob_wholelowlongabdomenandshortthorax)
scene.collection.objects.link(ob_wholesmallforwardhead)
scene.collection.objects.link(ob_wholebroadshortroundedpronotalshield)
scene.collection.objects.link(ob_wholeoutwardfourtoothedspadeforelimb0)
scene.collection.objects.link(ob_wholeslenderbentwalkinglegandflatfoot0_0)
scene.collection.objects.link(ob_wholeslenderbentwalkinglegandflatfoot0_1)
scene.collection.objects.link(ob_wholeshortnarrowfoldedforewing0)
scene.collection.objects.link(ob_wholelongfineforwardantenna0)
scene.collection.objects.link(ob_wholeshortrearcerci0)
scene.collection.objects.link(ob_wholeoutwardfourtoothedspadeforelimb1)
scene.collection.objects.link(ob_wholeslenderbentwalkinglegandflatfoot1_0)
scene.collection.objects.link(ob_wholeslenderbentwalkinglegandflatfoot1_1)
scene.collection.objects.link(ob_wholeshortnarrowfoldedforewing1)
scene.collection.objects.link(ob_wholelongfineforwardantenna1)
scene.collection.objects.link(ob_wholeshortrearcerci1)

# ---- scene / render settings (as saved in the file)
scene.frame_start = 1; scene.frame_end = 250; scene.frame_set(1)
scene.render.engine = 'CYCLES'
scene.render.use_compositing = False
scene.cycles.use_denoising = False
scene.cycles.samples = 128
scene.cycles.use_adaptive_sampling = False
scene.cycles.seed = 17
bpy.context.view_layer.update()

# ---- added for rendering (the .blend has no active camera and no usable light): camera, sun
cam_auto = bpy.data.cameras.new('AutoCamera')
cam_auto.lens = 50.0
cam_auto.sensor_width = 36.0
cam_auto.clip_end = 1000.0
ob_auto_camera = bpy.data.objects.new('AutoCamera', cam_auto)
scene.collection.objects.link(ob_auto_camera)
ob_auto_camera.location = (2.56208, -3.0745, 2.32966)
ob_auto_camera.rotation_euler = (1.09748, -7.21219e-08, 0.694738)
scene.camera = ob_auto_camera
light_auto_sun = bpy.data.lights.new('AutoSun', 'SUN')
light_auto_sun.energy = 3.0
light_auto_sun.angle = 0.0523599
ob_auto_sun = bpy.data.objects.new('AutoSun', light_auto_sun)
scene.collection.objects.link(ob_auto_sun)
ob_auto_sun.rotation_euler = (0.872665, 0.174533, 0.523599)
bpy.context.view_layer.update()
